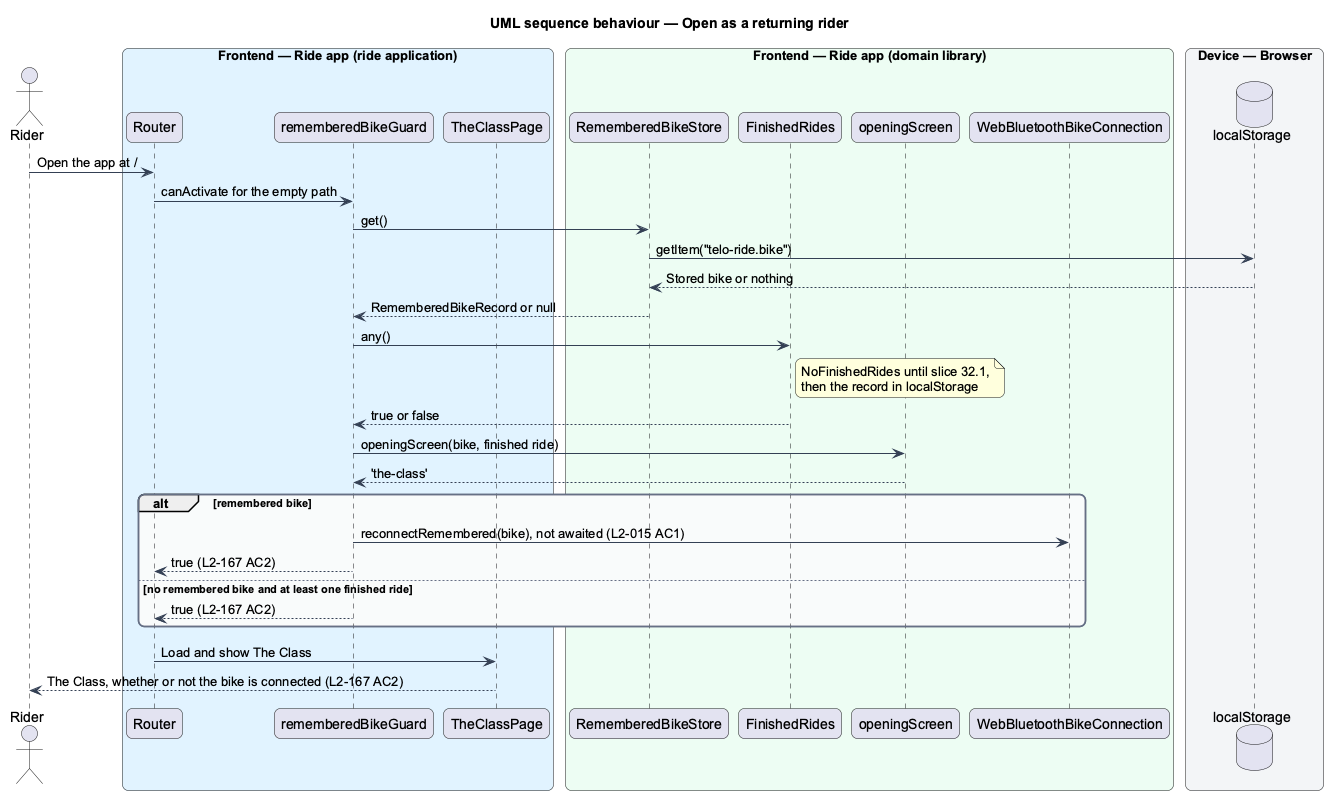

The diagram above was rendered by PlantUML. Its source (embedded in the PNG):
@startuml
title UML sequence behaviour — Open as a returning rider
skinparam backgroundColor #FFFFFF
skinparam shadowing false
skinparam roundcorner 12
skinparam defaultFontName Arial
skinparam ArrowColor #344054
skinparam rectangle {
  BorderColor #344054
  FontColor #101828
}
skinparam package {
  BorderColor #667085
  FontColor #101828
  BackgroundColor #F9FAFB
}
actor "Rider" as rider
box "Frontend — Ride app (ride application)" #E0F2FE
  participant "Router" as router
  participant "rememberedBikeGuard" as guard
  participant "TheClassPage" as page
end box
box "Frontend — Ride app (domain library)" #ECFDF3
  participant "RememberedBikeStore" as bikes
  participant "FinishedRides" as record
  participant "openingScreen" as rule
  participant "WebBluetoothBikeConnection" as connection
end box
box "Device — Browser" #F2F4F7
  database "localStorage" as storage
end box
rider -> router : Open the app at /
router -> guard : canActivate for the empty path
guard -> bikes : get()
bikes -> storage : getItem("telo-ride.bike")
storage --> bikes : Stored bike or nothing
bikes --> guard : RememberedBikeRecord or null
guard -> record : any()
note right of record : NoFinishedRides until slice 32.1,\nthen the record in localStorage
record --> guard : true or false
guard -> rule : openingScreen(bike, finished ride)
rule --> guard : 'the-class'
alt remembered bike
  guard -> connection : reconnectRemembered(bike), not awaited (L2-015 AC1)
  guard --> router : true (L2-167 AC2)
else no remembered bike and at least one finished ride
  guard --> router : true (L2-167 AC2)
end
router -> page : Load and show The Class
page --> rider : The Class, whether or not the bike is connected (L2-167 AC2)
@enduml